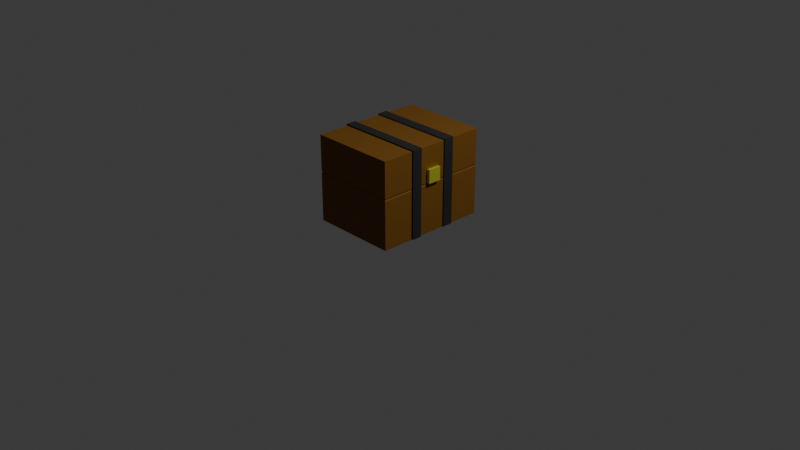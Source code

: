 # Source: Basic_square_chest.blend  (saved by Blender 5.0.119; exported with 4.5.12 LTS)
import bpy
from mathutils import Matrix  # noqa: F401  (used for matrix-valued properties, if any)

bpy.ops.wm.read_factory_settings(use_empty=True)
scene = bpy.context.scene
scene.name = 'Scene'

# ---- collections
col_collection = bpy.data.collections.new('Collection'); scene.collection.children.link(col_collection)

# ---- materials (node trees are filled in below, after node groups)
mat_material_001 = bpy.data.materials.new('Material.001')
mat_material_002 = bpy.data.materials.new('Material.002')
mat_material_003 = bpy.data.materials.new('Material.003')

# ---- material node trees
mat_material_001.use_nodes = True; mat_material_001.node_tree.nodes.clear()
_N = mat_material_001.node_tree.nodes; _L = mat_material_001.node_tree.links
n0 = _N.new('ShaderNodeBsdfPrincipled'); n0.name = 'Principled BSDF'; n0.location = (-200, 100)
n0.inputs[0].default_value = (0.1896, 0.07576, 0.0, 1.0)
n0.inputs[2].default_value = 0.7045
n1 = _N.new('ShaderNodeOutputMaterial'); n1.name = 'Material Output'; n1.location = (200, 100)
_L.new(n0.outputs[0], n1.inputs[0])
n1.is_active_output = True
mat_material_002.use_nodes = True; mat_material_002.node_tree.nodes.clear()
_N = mat_material_002.node_tree.nodes; _L = mat_material_002.node_tree.links
n0 = _N.new('ShaderNodeBsdfPrincipled'); n0.name = 'Principled BSDF'; n0.location = (-200, 100)
n0.inputs[0].default_value = (0.0756, 0.07373, 0.07513, 1.0)
n0.inputs[1].default_value = 0.8455
n0.inputs[2].default_value = 0.6
n1 = _N.new('ShaderNodeOutputMaterial'); n1.name = 'Material Output'; n1.location = (200, 100)
_L.new(n0.outputs[0], n1.inputs[0])
n1.is_active_output = True
mat_material_003.use_nodes = True; mat_material_003.node_tree.nodes.clear()
_N = mat_material_003.node_tree.nodes; _L = mat_material_003.node_tree.links
n0 = _N.new('ShaderNodeBsdfPrincipled'); n0.name = 'Principled BSDF'; n0.location = (-207, 88)
n0.inputs[0].default_value = (0.8, 0.777, 0.09698, 1.0)
n0.inputs[1].default_value = 0.9
n0.inputs[2].default_value = 0.6864
n1 = _N.new('ShaderNodeOutputMaterial'); n1.name = 'Material Output'; n1.location = (193, 88)
_L.new(n0.outputs[0], n1.inputs[0])
n1.is_active_output = True

# ---- world
world_world = bpy.data.worlds.new('World'); scene.world = world_world
world_world.use_nodes = True; world_world.node_tree.nodes.clear()
_N = world_world.node_tree.nodes; _L = world_world.node_tree.links
n0 = _N.new('ShaderNodeOutputWorld'); n0.name = 'World Output'; n0.location = (200, 100)
n1 = _N.new('ShaderNodeBackground'); n1.name = 'Background'; n1.location = (-200, 100)
n1.inputs[0].default_value = (0.05088, 0.05088, 0.05088, 1.0)
_L.new(n1.outputs[0], n0.inputs[0])
n0.is_active_output = True
world_world.color = (0.05088, 0.05088, 0.05088)
world_world.sun_shadow_jitter_overblur = 0.0

# ---- cameras
cam_camera = bpy.data.cameras.new('Camera')
cam_camera.clip_end = 100.0
cam_camera.ortho_scale = 7.314

# ---- lights
light_light = bpy.data.lights.new('Light', 'POINT')
light_light.energy = 1000.0
light_light.shadow_soft_size = 0.1

# ---- meshes
me_cube_002 = bpy.data.meshes.new('Cube.002')
me_cube_002.from_pydata([(0.4986, -0.07205, 0.5713), (0.4986, -0.07205, 0.7154), (0.4986, 0.07205, 0.5713), (0.4986, 0.07205, 0.7154), (0.4652, -0.07205, 0.5713), (0.4652, -0.07205, 0.7154), (0.4652, 0.07205, 0.5713), (0.4652, 0.07205, 0.7154), (-0.4612, -0.6133, 0.02698), (-0.4612, -0.6133, 0.9494), (-0.4612, 0.6133, 0.02698), (-0.4612, 0.6133, 0.9494), (0.4612, -0.6133, 0.02698), (0.4612, -0.6133, 0.9494), (0.4612, 0.6133, 0.02698), (0.4612, 0.6133, 0.9494), (-0.4612, 0.1507, 0.02698), (-0.4612, 0.2582, 0.02698), (-0.4487, 0.2044, 0.02698), (-0.4612, -0.2582, 0.02698), (-0.4612, -0.1507, 0.02698), (-0.4487, -0.2044, 0.02698), (-0.4612, -0.1507, 0.9494), (-0.4612, -0.2582, 0.9494), (-0.4612, 0.2582, 0.9494), (-0.4612, 0.1507, 0.9494), (0.4612, -0.1507, 0.02698), (0.4612, -0.2582, 0.02698), (0.4487, -0.2044, 0.02698), (0.4612, 0.2582, 0.02698), (0.4612, 0.1507, 0.02698), (0.4487, 0.2044, 0.02698), (0.4612, 0.1507, 0.9494), (0.4612, 0.2582, 0.9494), (0.4612, -0.2582, 0.9494), (0.4612, -0.1507, 0.9494), (-0.4752, 0.1552, 0.02703), (-0.4752, 0.266, 0.02703), (-0.4752, -0.266, 0.02703), (-0.4752, -0.1552, 0.02703), (0.4752, -0.1552, 0.02638), (0.4752, -0.266, 0.02638), (0.4752, 0.266, 0.02919), (0.4752, 0.1552, 0.02919), (-0.4752, -0.266, 0.5594), (-0.4752, -0.1552, 0.5594), (-0.4752, 0.1552, 0.5594), (-0.4752, 0.266, 0.5594), (0.4752, 0.266, 0.5594), (0.4752, 0.1552, 0.5594), (0.4752, -0.1552, 0.5594), (0.4752, -0.266, 0.5594), (-0.4752, 0.266, 0.9627), (-0.4752, 0.1552, 0.9627), (0.4752, 0.1552, 0.9627), (0.4752, 0.266, 0.9627), (-0.4752, -0.1552, 0.9627), (-0.4752, -0.266, 0.9627), (0.4752, -0.266, 0.9627), (0.4752, -0.1552, 0.9627), (-0.4612, -0.6133, 0.5714), (-0.4612, -0.6133, 0.5445), (-0.4559, -0.6063, 0.558), (-0.4612, 0.6133, 0.5445), (-0.4612, 0.6133, 0.5714), (-0.4559, 0.6063, 0.558), (0.4612, 0.6133, 0.5714), (0.4612, 0.6133, 0.5445), (0.4559, 0.6063, 0.558), (0.4612, -0.6133, 0.5445), (0.4612, -0.6133, 0.5714), (0.4559, -0.6063, 0.558), (0.4612, 0.2582, 0.5445), (0.4612, 0.2582, 0.5714), (0.4643, 0.26, 0.5583), (0.4559, 0.2553, 0.558), (0.4612, 0.1507, 0.5714), (0.4612, 0.1507, 0.5445), (0.4643, 0.1517, 0.5583), (0.4559, 0.1489, 0.558), (0.4612, -0.1507, 0.5445), (0.4612, -0.1507, 0.5714), (0.4643, -0.1517, 0.5583), (0.4559, -0.1489, 0.558), (0.4612, -0.2582, 0.5714), (0.4612, -0.2582, 0.5445), (0.4643, -0.26, 0.5583), (0.4559, -0.2553, 0.558), (-0.4612, -0.2582, 0.5445), (-0.4612, -0.2582, 0.5714), (-0.4643, -0.26, 0.5583), (-0.4559, -0.2553, 0.558), (-0.4612, -0.1507, 0.5714), (-0.4612, -0.1507, 0.5445), (-0.4643, -0.1517, 0.5583), (-0.4559, -0.1489, 0.558), (-0.4612, 0.1507, 0.5445), (-0.4612, 0.1507, 0.5714), (-0.4643, 0.1517, 0.5583), (-0.4559, 0.1489, 0.558), (-0.4612, 0.2582, 0.5714), (-0.4612, 0.2582, 0.5445), (-0.4643, 0.26, 0.5583), (-0.4559, 0.2553, 0.558)], [], [(0, 2, 3, 1), (2, 6, 7, 3), (6, 4, 5, 7), (4, 0, 1, 5), (2, 0, 4, 6), (7, 5, 1, 3), (16, 17, 18), (19, 20, 21), (26, 27, 28), (29, 30, 31), (33, 24, 52, 55), (20, 19, 38, 39), (10, 14, 29, 31, 18, 17), (16, 18, 31, 30, 26, 28, 21, 20), (19, 21, 28, 27, 12, 8), (34, 23, 9, 13), (32, 25, 22, 35), (15, 11, 24, 33), (45, 39, 38, 44), (47, 37, 36, 46), (49, 43, 42, 48), (51, 41, 40, 50), (53, 54, 55, 52), (57, 58, 59, 56), (54, 49, 48, 55), (58, 51, 50, 59), (56, 45, 44, 57), (52, 47, 46, 53), (23, 34, 58, 57), (27, 26, 40, 41), (17, 16, 36, 37), (35, 22, 56, 59), (30, 29, 42, 43), (25, 32, 54, 53), (72, 75, 74), (75, 73, 74), (76, 79, 78), (79, 77, 78), (80, 83, 82), (83, 81, 82), (84, 87, 86), (87, 85, 86), (88, 91, 90), (91, 89, 90), (92, 95, 94), (95, 93, 94), (96, 99, 98), (99, 97, 98), (100, 103, 102), (103, 101, 102), (70, 60, 62, 71), (71, 62, 61, 69), (64, 66, 68, 65), (65, 68, 67, 63), (92, 97, 99, 95), (95, 99, 96, 93), (100, 64, 65, 103), (103, 65, 63, 101), (60, 89, 91, 62), (62, 91, 88, 61), (84, 70, 71, 87), (87, 71, 69, 85), (76, 81, 83, 79), (79, 83, 80, 77), (66, 73, 75, 68), (68, 75, 72, 67), (60, 9, 23, 89), (12, 69, 61, 8), (70, 13, 9, 60), (8, 61, 88, 19), (17, 101, 63, 10), (64, 11, 15, 66), (10, 63, 67, 14), (100, 24, 11, 64), (14, 67, 72, 29), (66, 15, 33, 73), (27, 85, 69, 12), (84, 34, 13, 70), (29, 72, 74, 48, 42), (74, 73, 33, 55, 48), (32, 76, 78, 49, 54), (78, 77, 30, 43, 49), (76, 32, 35, 81), (30, 77, 80, 26), (26, 80, 82, 50, 40), (82, 81, 35, 59, 50), (86, 85, 27, 41, 51), (34, 84, 86, 51, 58), (90, 89, 23, 57, 44), (19, 88, 90, 44, 38), (20, 93, 96, 16), (22, 92, 94, 45, 56), (94, 93, 20, 39, 45), (92, 22, 25, 97), (16, 96, 98, 46, 36), (98, 97, 25, 53, 46), (102, 101, 17, 37, 47), (24, 100, 102, 47, 52)])
me_cube_002.polygons.foreach_set('material_index', [2, 2, 0, 2, 2, 2, 0, 0, 0, 0, 1, 1, 0, 0, 0, 0, 0, 0, 1, 1, 1, 1, 1, 1, 1, 1, 1, 1, 1, 1, 1, 1, 1, 1, 0, 0, 0, 0, 0, 0, 0, 0, 0, 0, 0, 0, 0, 0, 0, 0, 0, 0, 0, 0, 0, 0, 0, 0, 0, 0, 0, 0, 0, 0, 0, 0, 0, 0, 0, 0, 0, 0, 0, 0, 0, 0, 0, 0, 1, 1, 1, 1, 0, 0, 1, 1, 1, 1, 1, 1, 0, 1, 1, 0, 1, 1, 1, 1])
_uv = me_cube_002.uv_layers.new(name='UVMap')
_uv.uv.foreach_set('vector', [0.375, 0.0, 0.375, 0.25, 0.625, 0.25, 0.625, 0.0, 0.375, 0.25, 0.375, 0.5, 0.625, 0.5, 0.625, 0.25, 0.375, 0.5, 0.375, 0.75, 0.625, 0.75, 0.625, 0.5, 0.375, 0.75, 0.375, 1.0, 0.625, 1.0, 0.625, 0.75, 0.125, 0.5, 0.125, 0.75, 0.375, 0.75, 0.375, 0.5, 0.625, 0.5, 0.625, 0.75, 0.875, 0.75, 0.875, 0.5, 0.125, 0.5943, 0.125, 0.5779, 0.1284, 0.5833, 0.125, 0.6776, 0.125, 0.6612, 0.1284, 0.6667, 0.375, 0.6557, 0.375, 0.6776, 0.3716, 0.6667, 0.375, 0.5724, 0.375, 0.5943, 0.3716, 0.5833, 0.625, 0.5724, 0.875, 0.5724, 0.875, 0.5724, 0.625, 0.5724, 0.125, 0.6612, 0.125, 0.6776, 0.125, 0.6776, 0.125, 0.6612, 0.125, 0.5, 0.375, 0.5, 0.375, 0.5724, 0.3716, 0.5833, 0.1284, 0.5833, 0.125, 0.5779, 0.125, 0.5943, 0.1284, 0.5833, 0.3716, 0.5833, 0.375, 0.5943, 0.375, 0.6557, 0.3716, 0.6667, 0.1284, 0.6667, 0.125, 0.6612, 0.125, 0.6776, 0.1284, 0.6667, 0.3716, 0.6667, 0.375, 0.6776, 0.375, 0.75, 0.125, 0.75, 0.625, 0.6776, 0.875, 0.6776, 0.875, 0.75, 0.625, 0.75, 0.625, 0.5943, 0.875, 0.5943, 0.875, 0.6557, 0.625, 0.6557, 0.625, 0.5, 0.875, 0.5, 0.875, 0.5724, 0.625, 0.5724, 0.5189, 0.09429, 0.375, 0.09429, 0.375, 0.07237, 0.5189, 0.07237, 0.5189, 0.1776, 0.375, 0.1776, 0.375, 0.1557, 0.5189, 0.1557, 0.5189, 0.5943, 0.375, 0.5943, 0.375, 0.5724, 0.5189, 0.5724, 0.5189, 0.6776, 0.375, 0.6776, 0.375, 0.6557, 0.5189, 0.6557, 0.875, 0.5943, 0.625, 0.5943, 0.625, 0.5724, 0.875, 0.5724, 0.875, 0.6776, 0.625, 0.6776, 0.625, 0.6557, 0.875, 0.6557, 0.625, 0.5943, 0.5189, 0.5943, 0.5189, 0.5724, 0.625, 0.5724, 0.625, 0.6776, 0.5189, 0.6776, 0.5189, 0.6557, 0.625, 0.6557, 0.625, 0.09429, 0.5189, 0.09429, 0.5189, 0.07237, 0.625, 0.07237, 0.625, 0.1776, 0.5189, 0.1776, 0.5189, 0.1557, 0.625, 0.1557, 0.875, 0.6776, 0.625, 0.6776, 0.625, 0.6776, 0.875, 0.6776, 0.375, 0.6776, 0.375, 0.6557, 0.375, 0.6557, 0.375, 0.6776, 0.125, 0.5779, 0.125, 0.5943, 0.125, 0.5943, 0.125, 0.5779, 0.625, 0.6557, 0.875, 0.6557, 0.875, 0.6557, 0.625, 0.6557, 0.375, 0.5943, 0.375, 0.5724, 0.375, 0.5724, 0.375, 0.5943, 0.875, 0.5943, 0.625, 0.5943, 0.625, 0.5943, 0.875, 0.5943, 0.5153, 0.5724, 0.5189, 0.5724, 0.5189, 0.5724, 0.5189, 0.5724, 0.5226, 0.5724, 0.5189, 0.5724, 0.5226, 0.5943, 0.5189, 0.5943, 0.5189, 0.5943, 0.5189, 0.5943, 0.5153, 0.5943, 0.5189, 0.5943, 0.5153, 0.6557, 0.5189, 0.6557, 0.5189, 0.6557, 0.5189, 0.6557, 0.5226, 0.6557, 0.5189, 0.6557, 0.5226, 0.6776, 0.5189, 0.6776, 0.5189, 0.6776, 0.5189, 0.6776, 0.5153, 0.6776, 0.5189, 0.6776, 0.5153, 0.07237, 0.5189, 0.07237, 0.5189, 0.07237, 0.5189, 0.07237, 0.5226, 0.07237, 0.5189, 0.07237, 0.5226, 0.09429, 0.5189, 0.09429, 0.5189, 0.09429, 0.5189, 0.09429, 0.5153, 0.09429, 0.5189, 0.09429, 0.5153, 0.1557, 0.5189, 0.1557, 0.5189, 0.1557, 0.5189, 0.1557, 0.5226, 0.1557, 0.5189, 0.1557, 0.5226, 0.1776, 0.5189, 0.1776, 0.5189, 0.1776, 0.5189, 0.1776, 0.5153, 0.1776, 0.5189, 0.1776, 0.5226, 0.75, 0.5226, 1.0, 0.5189, 1.0, 0.5189, 0.75, 0.5189, 0.75, 0.5189, 1.0, 0.5153, 1.0, 0.5153, 0.75, 0.5226, 0.25, 0.5226, 0.5, 0.5189, 0.5, 0.5189, 0.25, 0.5189, 0.25, 0.5189, 0.5, 0.5153, 0.5, 0.5153, 0.25, 0.5226, 0.09429, 0.5226, 0.1557, 0.5189, 0.1557, 0.5189, 0.09429, 0.5189, 0.09429, 0.5189, 0.1557, 0.5153, 0.1557, 0.5153, 0.09429, 0.5226, 0.1776, 0.5226, 0.25, 0.5189, 0.25, 0.5189, 0.1776, 0.5189, 0.1776, 0.5189, 0.25, 0.5153, 0.25, 0.5153, 0.1776, 0.5226, 0.0, 0.5226, 0.07237, 0.5189, 0.07237, 0.5189, 0.0, 0.5189, 0.0, 0.5189, 0.07237, 0.5153, 0.07237, 0.5153, 0.0, 0.5226, 0.6776, 0.5226, 0.75, 0.5189, 0.75, 0.5189, 0.6776, 0.5189, 0.6776, 0.5189, 0.75, 0.5153, 0.75, 0.5153, 0.6776, 0.5226, 0.5943, 0.5226, 0.6557, 0.5189, 0.6557, 0.5189, 0.5943, 0.5189, 0.5943, 0.5189, 0.6557, 0.5153, 0.6557, 0.5153, 0.5943, 0.5226, 0.5, 0.5226, 0.5724, 0.5189, 0.5724, 0.5189, 0.5, 0.5189, 0.5, 0.5189, 0.5724, 0.5153, 0.5724, 0.5153, 0.5, 0.5226, 0.0, 0.625, 0.0, 0.625, 0.07237, 0.5226, 0.07237, 0.375, 0.75, 0.5153, 0.75, 0.5153, 1.0, 0.375, 1.0, 0.5226, 0.75, 0.625, 0.75, 0.625, 1.0, 0.5226, 1.0, 0.375, 0.0, 0.5153, 0.0, 0.5153, 0.07237, 0.375, 0.07237, 0.375, 0.1776, 0.5153, 0.1776, 0.5153, 0.25, 0.375, 0.25, 0.5226, 0.25, 0.625, 0.25, 0.625, 0.5, 0.5226, 0.5, 0.375, 0.25, 0.5153, 0.25, 0.5153, 0.5, 0.375, 0.5, 0.5226, 0.1776, 0.625, 0.1776, 0.625, 0.25, 0.5226, 0.25, 0.375, 0.5, 0.5153, 0.5, 0.5153, 0.5724, 0.375, 0.5724, 0.5226, 0.5, 0.625, 0.5, 0.625, 0.5724, 0.5226, 0.5724, 0.375, 0.6776, 0.5153, 0.6776, 0.5153, 0.75, 0.375, 0.75, 0.5226, 0.6776, 0.625, 0.6776, 0.625, 0.75, 0.5226, 0.75, 0.375, 0.5724, 0.5153, 0.5724, 0.5189, 0.5724, 0.5189, 0.5724, 0.375, 0.5724, 0.5189, 0.5724, 0.5226, 0.5724, 0.625, 0.5724, 0.625, 0.5724, 0.5189, 0.5724, 0.625, 0.5943, 0.5226, 0.5943, 0.5189, 0.5943, 0.5189, 0.5943, 0.625, 0.5943, 0.5189, 0.5943, 0.5153, 0.5943, 0.375, 0.5943, 0.375, 0.5943, 0.5189, 0.5943, 0.5226, 0.5943, 0.625, 0.5943, 0.625, 0.6557, 0.5226, 0.6557, 0.375, 0.5943, 0.5153, 0.5943, 0.5153, 0.6557, 0.375, 0.6557, 0.375, 0.6557, 0.5153, 0.6557, 0.5189, 0.6557, 0.5189, 0.6557, 0.375, 0.6557, 0.5189, 0.6557, 0.5226, 0.6557, 0.625, 0.6557, 0.625, 0.6557, 0.5189, 0.6557, 0.5189, 0.6776, 0.5153, 0.6776, 0.375, 0.6776, 0.375, 0.6776, 0.5189, 0.6776, 0.625, 0.6776, 0.5226, 0.6776, 0.5189, 0.6776, 0.5189, 0.6776, 0.625, 0.6776, 0.5189, 0.07237, 0.5226, 0.07237, 0.625, 0.07237, 0.625, 0.07237, 0.5189, 0.07237, 0.375, 0.07237, 0.5153, 0.07237, 0.5189, 0.07237, 0.5189, 0.07237, 0.375, 0.07237, 0.375, 0.09429, 0.5153, 0.09429, 0.5153, 0.1557, 0.375, 0.1557, 0.625, 0.09429, 0.5226, 0.09429, 0.5189, 0.09429, 0.5189, 0.09429, 0.625, 0.09429, 0.5189, 0.09429, 0.5153, 0.09429, 0.375, 0.09429, 0.375, 0.09429, 0.5189, 0.09429, 0.5226, 0.09429, 0.625, 0.09429, 0.625, 0.1557, 0.5226, 0.1557, 0.375, 0.1557, 0.5153, 0.1557, 0.5189, 0.1557, 0.5189, 0.1557, 0.375, 0.1557, 0.5189, 0.1557, 0.5226, 0.1557, 0.625, 0.1557, 0.625, 0.1557, 0.5189, 0.1557, 0.5189, 0.1776, 0.5153, 0.1776, 0.375, 0.1776, 0.375, 0.1776, 0.5189, 0.1776, 0.625, 0.1776, 0.5226, 0.1776, 0.5189, 0.1776, 0.5189, 0.1776, 0.625, 0.1776])
me_cube_002.materials.append(mat_material_001)
me_cube_002.materials.append(mat_material_002)
me_cube_002.materials.append(mat_material_003)
me_cube_002.update()

# ---- objects
ob_light = bpy.data.objects.new('Light', light_light)
ob_camera = bpy.data.objects.new('Camera', cam_camera)
ob_cube_002 = bpy.data.objects.new('Cube.002', me_cube_002)

# ---- transforms, parenting, visibility, modifiers, constraints
ob_light.location = (4.076, 1.005, 5.904)
ob_light.rotation_euler = (0.6503, 0.05522, 1.866)
ob_light.lock_rotations_4d = False
ob_light.empty_display_type = 'ARROWS'
ob_light.color = (0.0, 0.0, 0.0, 0.0)
ob_light.lineart.crease_threshold = 0.0
ob_camera.location = (7.359, -6.926, 4.958)
ob_camera.rotation_euler = (1.109, 0.0, 0.8149)
ob_camera.lock_rotations_4d = False
ob_camera.empty_display_type = 'ARROWS'
ob_camera.color = (0.0, 0.0, 0.0, 0.0)
ob_camera.display_type = 'WIRE'
ob_camera.lineart.crease_threshold = 0.0
ob_cube_002.location = (0.0, 0.0, 0.0)

# ---- collection membership
col_collection.objects.link(ob_light)
col_collection.objects.link(ob_camera)
col_collection.objects.link(ob_cube_002)

# ---- scene / render settings (as saved in the file)
scene.camera = ob_camera
scene.frame_start = 1; scene.frame_end = 250; scene.frame_set(1)
scene.render.engine = 'BLENDER_EEVEE_NEXT'
scene.render.bake_bias = 0.0
scene.render.bake_samples = 0
scene.cycles.sampling_pattern = 'TABULATED_SOBOL'
scene.eevee.use_volume_custom_range = False
bpy.context.view_layer.update()
